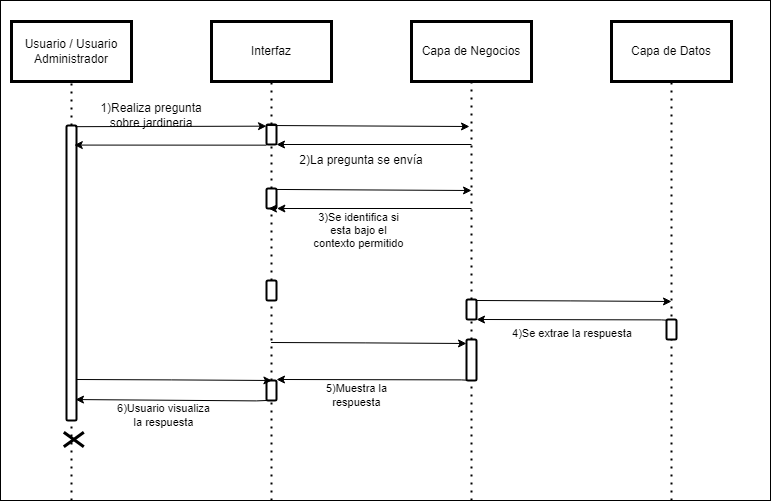

The diagram above was exported from draw.io. Its source (the exported page's mxGraphModel, read from the mxfile embedded in the PNG):
<mxGraphModel dx="1073" dy="621" grid="1" gridSize="10" guides="1" tooltips="1" connect="1" arrows="1" fold="1" page="1" pageScale="1" pageWidth="827" pageHeight="1169" math="0" shadow="0">
  <root>
    <mxCell id="0" />
    <mxCell id="1" parent="0" />
    <mxCell id="MtECXt9VCmBViVZtn6dK-91" value="" style="rounded=0;whiteSpace=wrap;html=1;" parent="1" vertex="1">
      <mxGeometry x="29" y="20" width="770" height="500" as="geometry" />
    </mxCell>
    <mxCell id="MtECXt9VCmBViVZtn6dK-2" value="Usuario / Usuario Administrador" style="rounded=0;whiteSpace=wrap;html=1;shadow=0;strokeColor=#000000;fillColor=#FFFFFF;glass=0;gradientColor=none;fillStyle=auto;strokeWidth=3;" parent="1" vertex="1">
      <mxGeometry x="40" y="41" width="120" height="60" as="geometry" />
    </mxCell>
    <mxCell id="MtECXt9VCmBViVZtn6dK-3" value="Interfaz" style="rounded=0;whiteSpace=wrap;html=1;shadow=0;strokeColor=#000000;fillColor=#FFFFFF;glass=0;gradientColor=none;fillStyle=auto;strokeWidth=3;" parent="1" vertex="1">
      <mxGeometry x="240" y="41" width="120" height="60" as="geometry" />
    </mxCell>
    <mxCell id="MtECXt9VCmBViVZtn6dK-4" value="Capa de Negocios" style="rounded=0;whiteSpace=wrap;html=1;shadow=0;strokeColor=#000000;fillColor=#FFFFFF;glass=0;gradientColor=none;fillStyle=auto;strokeWidth=3;" parent="1" vertex="1">
      <mxGeometry x="440" y="41" width="120" height="60" as="geometry" />
    </mxCell>
    <mxCell id="MtECXt9VCmBViVZtn6dK-5" value="Capa de Datos" style="rounded=0;whiteSpace=wrap;html=1;shadow=0;strokeColor=#000000;fillColor=#FFFFFF;glass=0;gradientColor=none;fillStyle=auto;strokeWidth=3;" parent="1" vertex="1">
      <mxGeometry x="640" y="41" width="120" height="60" as="geometry" />
    </mxCell>
    <mxCell id="MtECXt9VCmBViVZtn6dK-48" value="" style="endArrow=none;dashed=1;html=1;dashPattern=1 3;strokeWidth=2;rounded=0;entryX=0.5;entryY=1;entryDx=0;entryDy=0;startArrow=none;" parent="1" source="MtECXt9VCmBViVZtn6dK-52" target="MtECXt9VCmBViVZtn6dK-2" edge="1">
      <mxGeometry width="50" height="50" relative="1" as="geometry">
        <mxPoint x="100" y="720" as="sourcePoint" />
        <mxPoint x="238.33000000000004" y="150" as="targetPoint" />
      </mxGeometry>
    </mxCell>
    <mxCell id="MtECXt9VCmBViVZtn6dK-49" value="" style="endArrow=none;dashed=1;html=1;dashPattern=1 3;strokeWidth=2;rounded=0;entryX=0.5;entryY=1;entryDx=0;entryDy=0;startArrow=none;" parent="1" source="MtECXt9VCmBViVZtn6dK-55" target="MtECXt9VCmBViVZtn6dK-3" edge="1">
      <mxGeometry width="50" height="50" relative="1" as="geometry">
        <mxPoint x="300" y="720" as="sourcePoint" />
        <mxPoint x="370" y="183" as="targetPoint" />
      </mxGeometry>
    </mxCell>
    <mxCell id="MtECXt9VCmBViVZtn6dK-50" value="" style="endArrow=none;dashed=1;html=1;dashPattern=1 3;strokeWidth=2;rounded=0;entryX=0.5;entryY=1;entryDx=0;entryDy=0;startArrow=none;" parent="1" source="MtECXt9VCmBViVZtn6dK-72" target="MtECXt9VCmBViVZtn6dK-4" edge="1">
      <mxGeometry width="50" height="50" relative="1" as="geometry">
        <mxPoint x="500" y="720" as="sourcePoint" />
        <mxPoint x="1257" y="31" as="targetPoint" />
      </mxGeometry>
    </mxCell>
    <mxCell id="MtECXt9VCmBViVZtn6dK-51" value="" style="endArrow=none;dashed=1;html=1;dashPattern=1 3;strokeWidth=2;rounded=0;entryX=0.5;entryY=1;entryDx=0;entryDy=0;startArrow=none;" parent="1" target="MtECXt9VCmBViVZtn6dK-5" edge="1">
      <mxGeometry width="50" height="50" relative="1" as="geometry">
        <mxPoint x="700" y="520" as="sourcePoint" />
        <mxPoint x="1267" y="41" as="targetPoint" />
      </mxGeometry>
    </mxCell>
    <mxCell id="MtECXt9VCmBViVZtn6dK-53" value="" style="endArrow=none;dashed=1;html=1;dashPattern=1 3;strokeWidth=2;rounded=0;entryX=0.5;entryY=1;entryDx=0;entryDy=0;startArrow=none;" parent="1" target="MtECXt9VCmBViVZtn6dK-52" edge="1">
      <mxGeometry width="50" height="50" relative="1" as="geometry">
        <mxPoint x="100" y="520" as="sourcePoint" />
        <mxPoint x="100" y="101" as="targetPoint" />
      </mxGeometry>
    </mxCell>
    <mxCell id="MtECXt9VCmBViVZtn6dK-52" value="" style="html=1;points=[];perimeter=orthogonalPerimeter;rounded=1;shadow=0;glass=0;fillStyle=auto;strokeColor=#000000;strokeWidth=2;fillColor=#FFFFFF;gradientColor=none;sketch=0;" parent="1" vertex="1">
      <mxGeometry x="95" y="145" width="10" height="295" as="geometry" />
    </mxCell>
    <mxCell id="MtECXt9VCmBViVZtn6dK-56" value="" style="endArrow=none;dashed=1;html=1;dashPattern=1 3;strokeWidth=2;rounded=0;entryX=0.5;entryY=1;entryDx=0;entryDy=0;startArrow=none;" parent="1" source="MtECXt9VCmBViVZtn6dK-61" target="MtECXt9VCmBViVZtn6dK-55" edge="1">
      <mxGeometry width="50" height="50" relative="1" as="geometry">
        <mxPoint x="300" y="720" as="sourcePoint" />
        <mxPoint x="300" y="101" as="targetPoint" />
      </mxGeometry>
    </mxCell>
    <mxCell id="MtECXt9VCmBViVZtn6dK-55" value="" style="html=1;points=[];perimeter=orthogonalPerimeter;rounded=1;shadow=0;glass=0;fillStyle=auto;strokeColor=#000000;strokeWidth=2;fillColor=#FFFFFF;gradientColor=none;sketch=0;" parent="1" vertex="1">
      <mxGeometry x="295" y="144" width="10" height="20" as="geometry" />
    </mxCell>
    <mxCell id="MtECXt9VCmBViVZtn6dK-57" value="" style="endArrow=classic;html=1;rounded=0;exitX=0.867;exitY=0.004;exitDx=0;exitDy=0;exitPerimeter=0;entryX=0;entryY=0.083;entryDx=0;entryDy=0;entryPerimeter=0;" parent="1" source="MtECXt9VCmBViVZtn6dK-52" target="MtECXt9VCmBViVZtn6dK-55" edge="1">
      <mxGeometry width="50" height="50" relative="1" as="geometry">
        <mxPoint x="210" y="270" as="sourcePoint" />
        <mxPoint x="260" y="220" as="targetPoint" />
      </mxGeometry>
    </mxCell>
    <mxCell id="MtECXt9VCmBViVZtn6dK-58" value="1)Realiza pregunta sobre jardineria" style="text;html=1;align=center;verticalAlign=middle;whiteSpace=wrap;rounded=0;" parent="1" vertex="1">
      <mxGeometry x="120" y="125" width="120" height="19" as="geometry" />
    </mxCell>
    <mxCell id="MtECXt9VCmBViVZtn6dK-59" value="" style="endArrow=classic;html=1;rounded=0;exitX=0;exitY=0.983;exitDx=0;exitDy=0;exitPerimeter=0;entryX=0.78;entryY=0.063;entryDx=0;entryDy=0;entryPerimeter=0;" parent="1" edge="1">
      <mxGeometry width="50" height="50" relative="1" as="geometry">
        <mxPoint x="295" y="164.65999999999997" as="sourcePoint" />
        <mxPoint x="102.79999999999995" y="164.58500000000004" as="targetPoint" />
      </mxGeometry>
    </mxCell>
    <mxCell id="MtECXt9VCmBViVZtn6dK-62" value="" style="endArrow=none;dashed=1;html=1;dashPattern=1 3;strokeWidth=2;rounded=0;entryX=0.5;entryY=1;entryDx=0;entryDy=0;startArrow=none;" parent="1" source="MtECXt9VCmBViVZtn6dK-67" target="MtECXt9VCmBViVZtn6dK-61" edge="1">
      <mxGeometry width="50" height="50" relative="1" as="geometry">
        <mxPoint x="300" y="720" as="sourcePoint" />
        <mxPoint x="300" y="164" as="targetPoint" />
      </mxGeometry>
    </mxCell>
    <mxCell id="MtECXt9VCmBViVZtn6dK-61" value="" style="html=1;points=[];perimeter=orthogonalPerimeter;rounded=1;shadow=0;glass=0;fillStyle=auto;strokeColor=#000000;strokeWidth=2;fillColor=#FFFFFF;gradientColor=none;sketch=0;" parent="1" vertex="1">
      <mxGeometry x="295" y="208" width="10" height="20" as="geometry" />
    </mxCell>
    <mxCell id="MtECXt9VCmBViVZtn6dK-63" value="" style="endArrow=classic;html=1;rounded=0;exitX=0.94;exitY=0.215;exitDx=0;exitDy=0;exitPerimeter=0;" parent="1" edge="1">
      <mxGeometry width="50" height="50" relative="1" as="geometry">
        <mxPoint x="295.0000000000001" y="145.00499999999997" as="sourcePoint" />
        <mxPoint x="498" y="146" as="targetPoint" />
      </mxGeometry>
    </mxCell>
    <mxCell id="MtECXt9VCmBViVZtn6dK-68" value="" style="endArrow=none;dashed=1;html=1;dashPattern=1 3;strokeWidth=2;rounded=0;entryX=0.5;entryY=1;entryDx=0;entryDy=0;startArrow=none;" parent="1" source="MtECXt9VCmBViVZtn6dK-82" target="MtECXt9VCmBViVZtn6dK-67" edge="1">
      <mxGeometry width="50" height="50" relative="1" as="geometry">
        <mxPoint x="300" y="720" as="sourcePoint" />
        <mxPoint x="300" y="228" as="targetPoint" />
      </mxGeometry>
    </mxCell>
    <mxCell id="MtECXt9VCmBViVZtn6dK-67" value="" style="html=1;points=[];perimeter=orthogonalPerimeter;rounded=1;shadow=0;glass=0;fillStyle=auto;strokeColor=#000000;strokeWidth=2;fillColor=#FFFFFF;gradientColor=none;sketch=0;" parent="1" vertex="1">
      <mxGeometry x="295" y="300" width="10" height="20" as="geometry" />
    </mxCell>
    <mxCell id="MtECXt9VCmBViVZtn6dK-71" value="" style="endArrow=classic;html=1;rounded=0;exitX=1;exitY=1.017;exitDx=0;exitDy=0;exitPerimeter=0;" parent="1" edge="1">
      <mxGeometry width="50" height="50" relative="1" as="geometry">
        <mxPoint x="305.03" y="208.95999999999992" as="sourcePoint" />
        <mxPoint x="500" y="210" as="targetPoint" />
      </mxGeometry>
    </mxCell>
    <mxCell id="MtECXt9VCmBViVZtn6dK-73" value="" style="endArrow=none;dashed=1;html=1;dashPattern=1 3;strokeWidth=2;rounded=0;entryX=0.5;entryY=1;entryDx=0;entryDy=0;startArrow=none;" parent="1" source="MtECXt9VCmBViVZtn6dK-78" target="MtECXt9VCmBViVZtn6dK-72" edge="1">
      <mxGeometry width="50" height="50" relative="1" as="geometry">
        <mxPoint x="500" y="720" as="sourcePoint" />
        <mxPoint x="500" y="101" as="targetPoint" />
      </mxGeometry>
    </mxCell>
    <mxCell id="MtECXt9VCmBViVZtn6dK-72" value="" style="html=1;points=[];perimeter=orthogonalPerimeter;rounded=1;shadow=0;glass=0;fillStyle=auto;strokeColor=#000000;strokeWidth=2;fillColor=#FFFFFF;gradientColor=none;sketch=0;" parent="1" vertex="1">
      <mxGeometry x="495" y="319" width="10" height="20" as="geometry" />
    </mxCell>
    <mxCell id="MtECXt9VCmBViVZtn6dK-74" value="3)Se identifica si esta bajo el contexto permitido" style="text;html=1;align=center;verticalAlign=middle;whiteSpace=wrap;rounded=0;fontSize=11;" parent="1" vertex="1">
      <mxGeometry x="340" y="240" width="95" height="20" as="geometry" />
    </mxCell>
    <mxCell id="MtECXt9VCmBViVZtn6dK-75" value="" style="html=1;points=[];perimeter=orthogonalPerimeter;rounded=1;shadow=0;glass=0;fillStyle=auto;strokeColor=#000000;strokeWidth=2;fillColor=#FFFFFF;gradientColor=none;sketch=0;" parent="1" vertex="1">
      <mxGeometry x="695" y="339" width="10" height="20" as="geometry" />
    </mxCell>
    <mxCell id="MtECXt9VCmBViVZtn6dK-76" value="" style="endArrow=classic;html=1;rounded=0;exitX=1.02;exitY=1.03;exitDx=0;exitDy=0;exitPerimeter=0;" parent="1" edge="1">
      <mxGeometry width="50" height="50" relative="1" as="geometry">
        <mxPoint x="504.6" y="319.9999999999999" as="sourcePoint" />
        <mxPoint x="700" y="321" as="targetPoint" />
        <Array as="points">
          <mxPoint x="599.4" y="320.4" />
        </Array>
      </mxGeometry>
    </mxCell>
    <mxCell id="MtECXt9VCmBViVZtn6dK-79" value="" style="endArrow=none;dashed=1;html=1;dashPattern=1 3;strokeWidth=2;rounded=0;entryX=0.5;entryY=1;entryDx=0;entryDy=0;startArrow=none;" parent="1" target="MtECXt9VCmBViVZtn6dK-78" edge="1">
      <mxGeometry width="50" height="50" relative="1" as="geometry">
        <mxPoint x="500" y="520" as="sourcePoint" />
        <mxPoint x="500" y="339" as="targetPoint" />
      </mxGeometry>
    </mxCell>
    <mxCell id="MtECXt9VCmBViVZtn6dK-78" value="" style="html=1;points=[];perimeter=orthogonalPerimeter;rounded=1;shadow=0;glass=0;fillStyle=auto;strokeColor=#000000;strokeWidth=2;fillColor=#FFFFFF;gradientColor=none;sketch=0;" parent="1" vertex="1">
      <mxGeometry x="495" y="359" width="10" height="41" as="geometry" />
    </mxCell>
    <mxCell id="MtECXt9VCmBViVZtn6dK-81" value="4)Se extrae la respuesta" style="text;html=1;align=center;verticalAlign=middle;whiteSpace=wrap;rounded=0;fontSize=11;" parent="1" vertex="1">
      <mxGeometry x="536" y="343" width="130" height="20" as="geometry" />
    </mxCell>
    <mxCell id="MtECXt9VCmBViVZtn6dK-83" value="" style="endArrow=none;dashed=1;html=1;dashPattern=1 3;strokeWidth=2;rounded=0;entryX=0.5;entryY=1;entryDx=0;entryDy=0;startArrow=none;" parent="1" target="MtECXt9VCmBViVZtn6dK-82" edge="1">
      <mxGeometry width="50" height="50" relative="1" as="geometry">
        <mxPoint x="300" y="520" as="sourcePoint" />
        <mxPoint x="300" y="320" as="targetPoint" />
      </mxGeometry>
    </mxCell>
    <mxCell id="MtECXt9VCmBViVZtn6dK-82" value="" style="html=1;points=[];perimeter=orthogonalPerimeter;rounded=1;shadow=0;glass=0;fillStyle=auto;strokeColor=#000000;strokeWidth=2;fillColor=#FFFFFF;gradientColor=none;sketch=0;" parent="1" vertex="1">
      <mxGeometry x="295" y="400" width="10" height="20" as="geometry" />
    </mxCell>
    <mxCell id="MtECXt9VCmBViVZtn6dK-84" value="" style="endArrow=classic;html=1;rounded=0;exitX=-0.02;exitY=1.03;exitDx=0;exitDy=0;exitPerimeter=0;entryX=1.02;entryY=0.03;entryDx=0;entryDy=0;entryPerimeter=0;" parent="1" edge="1">
      <mxGeometry width="50" height="50" relative="1" as="geometry">
        <mxPoint x="694.6" y="339.63" as="sourcePoint" />
        <mxPoint x="505.00000000000006" y="338.9999999999999" as="targetPoint" />
        <Array as="points">
          <mxPoint x="689.8000000000001" y="339.4" />
        </Array>
      </mxGeometry>
    </mxCell>
    <mxCell id="MtECXt9VCmBViVZtn6dK-90" value="" style="shape=umlDestroy;whiteSpace=wrap;html=1;strokeWidth=3;rotation=90;" parent="1" vertex="1">
      <mxGeometry x="95" y="449" width="14.62" height="20" as="geometry" />
    </mxCell>
    <mxCell id="wQd--jo7V-Ojw-lipf_--1" value="2)La pregunta se envía" style="text;html=1;align=center;verticalAlign=middle;whiteSpace=wrap;rounded=0;" parent="1" vertex="1">
      <mxGeometry x="295" y="170" width="190" height="19" as="geometry" />
    </mxCell>
    <mxCell id="wQd--jo7V-Ojw-lipf_--2" value="" style="endArrow=classic;html=1;rounded=0;entryX=0.86;entryY=0.272;entryDx=0;entryDy=0;entryPerimeter=0;" parent="1" edge="1">
      <mxGeometry width="50" height="50" relative="1" as="geometry">
        <mxPoint x="305" y="228.11650485436894" as="sourcePoint" />
        <mxPoint x="297" y="228" as="targetPoint" />
      </mxGeometry>
    </mxCell>
    <mxCell id="wQd--jo7V-Ojw-lipf_--4" value="" style="endArrow=classic;html=1;rounded=0;" parent="1" edge="1">
      <mxGeometry width="50" height="50" relative="1" as="geometry">
        <mxPoint x="500" y="164" as="sourcePoint" />
        <mxPoint x="305" y="164" as="targetPoint" />
      </mxGeometry>
    </mxCell>
    <mxCell id="IS43Rhov3ut71jM8l7HO-2" value="5)Muestra la respuesta" style="text;html=1;align=center;verticalAlign=middle;whiteSpace=wrap;rounded=0;fontSize=11;" parent="1" vertex="1">
      <mxGeometry x="338" y="405" width="95" height="20" as="geometry" />
    </mxCell>
    <mxCell id="IS43Rhov3ut71jM8l7HO-4" value="" style="endArrow=classic;html=1;rounded=0;entryX=0.9;entryY=0.929;entryDx=0;entryDy=0;entryPerimeter=0;" parent="1" target="MtECXt9VCmBViVZtn6dK-52" edge="1">
      <mxGeometry width="50" height="50" relative="1" as="geometry">
        <mxPoint x="295" y="420" as="sourcePoint" />
        <mxPoint x="115" y="421" as="targetPoint" />
        <Array as="points">
          <mxPoint x="284.80000000000007" y="420.4" />
        </Array>
      </mxGeometry>
    </mxCell>
    <mxCell id="IS43Rhov3ut71jM8l7HO-6" value="6)Usuario visualiza la respuesta" style="text;html=1;align=center;verticalAlign=middle;whiteSpace=wrap;rounded=0;fontSize=11;" parent="1" vertex="1">
      <mxGeometry x="145" y="425" width="95" height="20" as="geometry" />
    </mxCell>
    <mxCell id="Msm1d4XaIpqtw4ld6BWS-2" value="" style="endArrow=classic;html=1;rounded=0;entryX=1.02;entryY=0.03;entryDx=0;entryDy=0;entryPerimeter=0;" parent="1" edge="1">
      <mxGeometry width="50" height="50" relative="1" as="geometry">
        <mxPoint x="500" y="228" as="sourcePoint" />
        <mxPoint x="305.4000000000001" y="227.9999999999999" as="targetPoint" />
        <Array as="points" />
      </mxGeometry>
    </mxCell>
    <mxCell id="Msm1d4XaIpqtw4ld6BWS-3" value="" style="endArrow=classic;html=1;rounded=0;exitX=-0.02;exitY=1.03;exitDx=0;exitDy=0;exitPerimeter=0;entryX=1.02;entryY=0.03;entryDx=0;entryDy=0;entryPerimeter=0;" parent="1" edge="1">
      <mxGeometry width="50" height="50" relative="1" as="geometry">
        <mxPoint x="494.6" y="399.63" as="sourcePoint" />
        <mxPoint x="305" y="398.9999999999999" as="targetPoint" />
        <Array as="points">
          <mxPoint x="489.80000000000007" y="399.4" />
        </Array>
      </mxGeometry>
    </mxCell>
    <mxCell id="Msm1d4XaIpqtw4ld6BWS-4" value="" style="endArrow=classic;html=1;rounded=0;exitX=1.02;exitY=1.03;exitDx=0;exitDy=0;exitPerimeter=0;" parent="1" edge="1">
      <mxGeometry width="50" height="50" relative="1" as="geometry">
        <mxPoint x="299.6" y="361.9999999999999" as="sourcePoint" />
        <mxPoint x="495" y="363" as="targetPoint" />
        <Array as="points">
          <mxPoint x="394.4" y="362.4" />
        </Array>
      </mxGeometry>
    </mxCell>
    <mxCell id="Msm1d4XaIpqtw4ld6BWS-5" value="" style="endArrow=classic;html=1;rounded=0;exitX=1.02;exitY=1.03;exitDx=0;exitDy=0;exitPerimeter=0;" parent="1" edge="1">
      <mxGeometry width="50" height="50" relative="1" as="geometry">
        <mxPoint x="105.00000000000003" y="398.9999999999999" as="sourcePoint" />
        <mxPoint x="300.4" y="400" as="targetPoint" />
        <Array as="points">
          <mxPoint x="199.79999999999998" y="399.4" />
        </Array>
      </mxGeometry>
    </mxCell>
  </root>
</mxGraphModel>